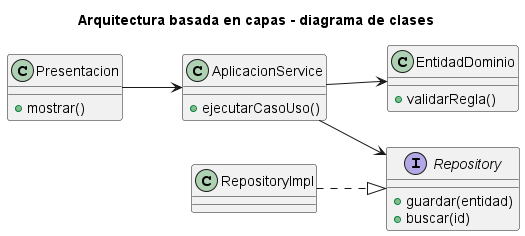

The diagram above was rendered by PlantUML. Its source (embedded in the PNG):
@startuml
title Arquitectura basada en capas - diagrama de clases
left to right direction
class Presentacion {
  +mostrar()
}
class AplicacionService {
  +ejecutarCasoUso()
}
class EntidadDominio {
  +validarRegla()
}
interface Repository {
  +guardar(entidad)
  +buscar(id)
}
class RepositoryImpl
Presentacion --> AplicacionService
AplicacionService --> EntidadDominio
AplicacionService --> Repository
RepositoryImpl ..|> Repository
@enduml